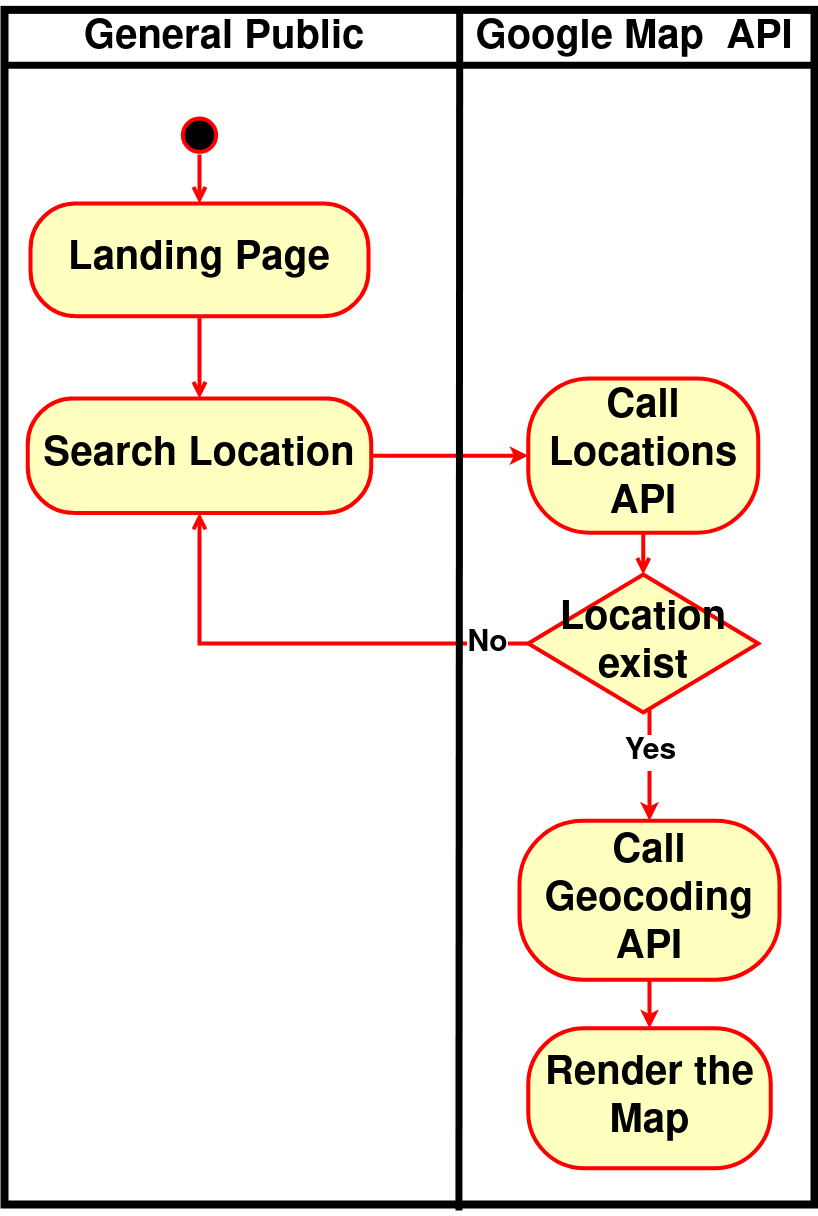

The diagram above was exported from draw.io. Its source (the exported page's mxGraphModel, read from the mxfile embedded in the PNG):
<mxGraphModel dx="607" dy="2342" grid="1" gridSize="10" guides="1" tooltips="1" connect="1" arrows="1" fold="1" page="1" pageScale="1" pageWidth="850" pageHeight="1100" math="0" shadow="0">
  <root>
    <mxCell id="0" />
    <mxCell id="1" parent="0" />
    <mxCell id="6dkZNZr6-0cXTzI1lgSB-1" value="&amp;nbsp;" style="rounded=0;whiteSpace=wrap;html=1;fillColor=none;fontSize=40;strokeWidth=8;" vertex="1" parent="1">
      <mxGeometry x="1880" y="-724.63" width="810" height="1194.63" as="geometry" />
    </mxCell>
    <mxCell id="6dkZNZr6-0cXTzI1lgSB-2" value="" style="edgeStyle=orthogonalEdgeStyle;html=1;verticalAlign=bottom;endArrow=open;endSize=8;strokeColor=#ff0000;rounded=0;entryX=0.5;entryY=0;entryDx=0;entryDy=0;fontSize=40;strokeWidth=4;" edge="1" parent="1" target="6dkZNZr6-0cXTzI1lgSB-3">
      <mxGeometry relative="1" as="geometry">
        <mxPoint x="1885" y="-532.63" as="targetPoint" />
        <mxPoint x="2074.9999999999995" y="-579.9999999999998" as="sourcePoint" />
      </mxGeometry>
    </mxCell>
    <mxCell id="6dkZNZr6-0cXTzI1lgSB-3" value="&lt;font style=&quot;font-size: 40px;&quot;&gt;&lt;b style=&quot;font-size: 40px;&quot;&gt;Landing Page&lt;/b&gt;&lt;/font&gt;" style="rounded=1;whiteSpace=wrap;html=1;arcSize=40;fontColor=#000000;fillColor=#ffffc0;strokeColor=#ff0000;fontSize=40;strokeWidth=4;" vertex="1" parent="1">
      <mxGeometry x="1906.05" y="-531" width="337.89" height="112.63" as="geometry" />
    </mxCell>
    <mxCell id="6dkZNZr6-0cXTzI1lgSB-4" value="" style="edgeStyle=orthogonalEdgeStyle;html=1;verticalAlign=bottom;endArrow=open;endSize=8;strokeColor=#ff0000;rounded=0;entryX=0.5;entryY=0;entryDx=0;entryDy=0;fontSize=40;strokeWidth=4;" edge="1" parent="1" source="6dkZNZr6-0cXTzI1lgSB-3" target="6dkZNZr6-0cXTzI1lgSB-6">
      <mxGeometry relative="1" as="geometry">
        <mxPoint x="2075" y="-330" as="targetPoint" />
      </mxGeometry>
    </mxCell>
    <mxCell id="6dkZNZr6-0cXTzI1lgSB-5" style="edgeStyle=orthogonalEdgeStyle;rounded=0;orthogonalLoop=1;jettySize=auto;html=1;exitX=1;exitY=0.5;exitDx=0;exitDy=0;entryX=0;entryY=0.5;entryDx=0;entryDy=0;strokeColor=#FF0000;fontSize=40;strokeWidth=4;" edge="1" parent="1" source="6dkZNZr6-0cXTzI1lgSB-6" target="6dkZNZr6-0cXTzI1lgSB-7">
      <mxGeometry relative="1" as="geometry" />
    </mxCell>
    <mxCell id="6dkZNZr6-0cXTzI1lgSB-6" value="&lt;font style=&quot;font-size: 40px;&quot;&gt;&lt;b style=&quot;font-size: 40px;&quot;&gt;&lt;font style=&quot;font-size: 40px;&quot;&gt;Search Location&lt;/font&gt;&lt;/b&gt;&lt;/font&gt;" style="rounded=1;whiteSpace=wrap;html=1;arcSize=40;fontColor=#000000;fillColor=#ffffc0;strokeColor=#ff0000;fontSize=40;strokeWidth=4;" vertex="1" parent="1">
      <mxGeometry x="1903.25" y="-336.12" width="343.5" height="114.5" as="geometry" />
    </mxCell>
    <mxCell id="6dkZNZr6-0cXTzI1lgSB-7" value="&lt;font style=&quot;font-size: 40px;&quot;&gt;&lt;b style=&quot;font-size: 40px;&quot;&gt;&lt;font style=&quot;font-size: 40px;&quot;&gt;Call Locations API&lt;/font&gt;&lt;/b&gt;&lt;/font&gt;" style="rounded=1;whiteSpace=wrap;html=1;arcSize=40;fontColor=#000000;fillColor=#ffffc0;strokeColor=#ff0000;fontSize=40;strokeWidth=4;" vertex="1" parent="1">
      <mxGeometry x="2403.75" y="-355.98" width="230" height="154.22" as="geometry" />
    </mxCell>
    <mxCell id="6dkZNZr6-0cXTzI1lgSB-8" value="" style="edgeStyle=orthogonalEdgeStyle;html=1;verticalAlign=bottom;endArrow=open;endSize=8;strokeColor=#ff0000;rounded=0;entryX=0.5;entryY=0;entryDx=0;entryDy=0;fontSize=40;strokeWidth=4;" edge="1" parent="1" source="6dkZNZr6-0cXTzI1lgSB-7" target="6dkZNZr6-0cXTzI1lgSB-11">
      <mxGeometry relative="1" as="geometry">
        <mxPoint x="2265" y="-192.63" as="targetPoint" />
      </mxGeometry>
    </mxCell>
    <mxCell id="6dkZNZr6-0cXTzI1lgSB-9" value="" style="edgeStyle=orthogonalEdgeStyle;rounded=0;orthogonalLoop=1;jettySize=auto;html=1;fillColor=#e1d5e7;fontSize=40;strokeWidth=4;strokeColor=#FF0000;" edge="1" parent="1" source="6dkZNZr6-0cXTzI1lgSB-11" target="6dkZNZr6-0cXTzI1lgSB-15">
      <mxGeometry relative="1" as="geometry">
        <Array as="points">
          <mxPoint x="2525" y="-20" />
          <mxPoint x="2525" y="-20" />
        </Array>
      </mxGeometry>
    </mxCell>
    <mxCell id="6dkZNZr6-0cXTzI1lgSB-10" value="&lt;font style=&quot;font-size: 30px;&quot;&gt;Yes&lt;/font&gt;" style="edgeLabel;html=1;align=center;verticalAlign=middle;resizable=0;points=[];fontSize=30;fontStyle=1" connectable="0" vertex="1" parent="6dkZNZr6-0cXTzI1lgSB-9">
      <mxGeometry x="-0.2196" y="2" relative="1" as="geometry">
        <mxPoint x="-2" as="offset" />
      </mxGeometry>
    </mxCell>
    <mxCell id="6dkZNZr6-0cXTzI1lgSB-11" value="&lt;font style=&quot;font-size: 40px;&quot;&gt;&lt;b style=&quot;font-size: 40px;&quot;&gt;&lt;font style=&quot;font-size: 40px;&quot;&gt;Location exist&lt;/font&gt;&lt;/b&gt;&lt;/font&gt;" style="rhombus;whiteSpace=wrap;html=1;fillColor=#ffffc0;strokeColor=#FF0000;fontSize=40;strokeWidth=4;" vertex="1" parent="1">
      <mxGeometry x="2403.75" y="-160" width="230" height="138" as="geometry" />
    </mxCell>
    <mxCell id="6dkZNZr6-0cXTzI1lgSB-12" value="" style="edgeStyle=orthogonalEdgeStyle;html=1;align=left;verticalAlign=top;endArrow=open;endSize=8;strokeColor=#ff0000;rounded=0;entryX=0.5;entryY=1;entryDx=0;entryDy=0;fontSize=40;strokeWidth=4;" edge="1" parent="1" source="6dkZNZr6-0cXTzI1lgSB-11" target="6dkZNZr6-0cXTzI1lgSB-6">
      <mxGeometry x="-0.9091" y="10" relative="1" as="geometry">
        <mxPoint x="2295" y="-162.63" as="targetPoint" />
        <mxPoint as="offset" />
      </mxGeometry>
    </mxCell>
    <mxCell id="6dkZNZr6-0cXTzI1lgSB-13" value="&lt;font style=&quot;font-size: 30px;&quot;&gt;No&lt;/font&gt;" style="edgeLabel;html=1;align=center;verticalAlign=middle;resizable=0;points=[];fontSize=30;fontStyle=1" connectable="0" vertex="1" parent="6dkZNZr6-0cXTzI1lgSB-12">
      <mxGeometry x="-0.7686" y="-1" relative="1" as="geometry">
        <mxPoint x="12" y="1" as="offset" />
      </mxGeometry>
    </mxCell>
    <mxCell id="6dkZNZr6-0cXTzI1lgSB-14" value="" style="edgeStyle=orthogonalEdgeStyle;rounded=0;orthogonalLoop=1;jettySize=auto;html=1;strokeColor=#FF0000;fontSize=40;strokeWidth=4;" edge="1" parent="1" source="6dkZNZr6-0cXTzI1lgSB-15" target="6dkZNZr6-0cXTzI1lgSB-16">
      <mxGeometry relative="1" as="geometry" />
    </mxCell>
    <mxCell id="6dkZNZr6-0cXTzI1lgSB-15" value="&lt;font style=&quot;font-size: 40px;&quot;&gt;&lt;b style=&quot;font-size: 40px;&quot;&gt;&lt;font style=&quot;font-size: 40px;&quot;&gt;Call Geocoding API&lt;/font&gt;&lt;/b&gt;&lt;/font&gt;" style="rounded=1;whiteSpace=wrap;html=1;arcSize=40;fontColor=#000000;fillColor=#ffffc0;strokeColor=#ff0000;fontSize=40;strokeWidth=4;" vertex="1" parent="1">
      <mxGeometry x="2395" y="86.19" width="260" height="158.96" as="geometry" />
    </mxCell>
    <mxCell id="6dkZNZr6-0cXTzI1lgSB-16" value="&lt;font style=&quot;font-size: 40px;&quot;&gt;&lt;b style=&quot;font-size: 40px;&quot;&gt;&lt;font style=&quot;font-size: 40px;&quot;&gt;Render the Map&lt;/font&gt;&lt;/b&gt;&lt;/font&gt;" style="rounded=1;whiteSpace=wrap;html=1;arcSize=40;fontColor=#000000;fillColor=#ffffc0;strokeColor=#ff0000;fontSize=40;strokeWidth=4;" vertex="1" parent="1">
      <mxGeometry x="2403.75" y="293.81" width="242.5" height="140" as="geometry" />
    </mxCell>
    <mxCell id="6dkZNZr6-0cXTzI1lgSB-17" value="General Public" style="text;align=center;fontStyle=1;verticalAlign=middle;spacingLeft=3;spacingRight=3;strokeColor=none;rotatable=0;points=[[0,0.5],[1,0.5]];portConstraint=eastwest;fontSize=40;" vertex="1" parent="1">
      <mxGeometry x="1985" y="-722.63" width="230" height="36" as="geometry" />
    </mxCell>
    <mxCell id="6dkZNZr6-0cXTzI1lgSB-18" value="Google Map  API" style="text;align=center;fontStyle=1;verticalAlign=middle;spacingLeft=3;spacingRight=3;strokeColor=none;rotatable=0;points=[[0,0.5],[1,0.5]];portConstraint=eastwest;fontSize=40;" vertex="1" parent="1">
      <mxGeometry x="2395" y="-724.63" width="230" height="40" as="geometry" />
    </mxCell>
    <mxCell id="6dkZNZr6-0cXTzI1lgSB-19" value="" style="line;strokeWidth=7;fillColor=none;align=left;verticalAlign=middle;spacingTop=-1;spacingLeft=3;spacingRight=3;rotatable=0;labelPosition=right;points=[];portConstraint=eastwest;fontSize=40;" vertex="1" parent="1">
      <mxGeometry x="1880" y="-673.29" width="810" height="8" as="geometry" />
    </mxCell>
    <mxCell id="6dkZNZr6-0cXTzI1lgSB-20" value="" style="endArrow=none;html=1;rounded=0;strokeColor=#000000;strokeWidth=7;exitX=0.561;exitY=1.005;exitDx=0;exitDy=0;exitPerimeter=0;fontSize=40;entryX=0.562;entryY=0.002;entryDx=0;entryDy=0;entryPerimeter=0;" edge="1" parent="1" source="6dkZNZr6-0cXTzI1lgSB-1" target="6dkZNZr6-0cXTzI1lgSB-1">
      <mxGeometry width="50" height="50" relative="1" as="geometry">
        <mxPoint x="2370" y="197.37" as="sourcePoint" />
        <mxPoint x="2370" y="-722.63" as="targetPoint" />
      </mxGeometry>
    </mxCell>
    <mxCell id="6dkZNZr6-0cXTzI1lgSB-21" style="edgeStyle=none;curved=1;rounded=0;orthogonalLoop=1;jettySize=auto;html=1;exitX=0.5;exitY=0;exitDx=0;exitDy=0;fontSize=40;startSize=8;endSize=8;" edge="1" parent="1" source="6dkZNZr6-0cXTzI1lgSB-1" target="6dkZNZr6-0cXTzI1lgSB-1">
      <mxGeometry relative="1" as="geometry" />
    </mxCell>
    <mxCell id="6dkZNZr6-0cXTzI1lgSB-22" value="" style="ellipse;html=1;shape=startState;fillColor=#000000;strokeColor=#ff0000;fontSize=40;strokeWidth=4;" vertex="1" parent="1">
      <mxGeometry x="2054.31" y="-620" width="41.37" height="41.37" as="geometry" />
    </mxCell>
  </root>
</mxGraphModel>